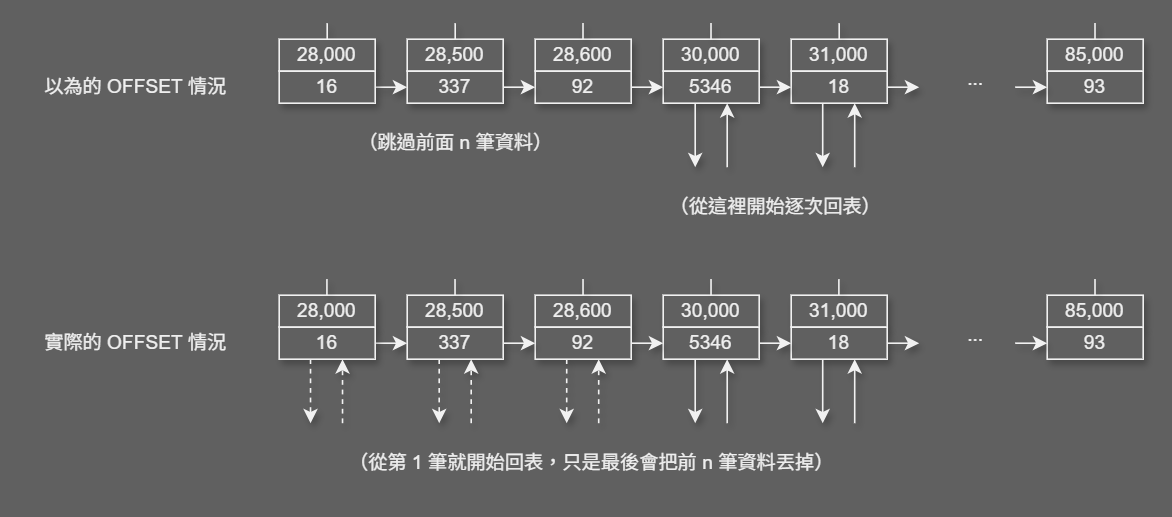

The diagram above was exported from draw.io. Its source (the exported page's mxGraphModel, read from the mxfile embedded in the PNG):
<mxGraphModel dx="749" dy="397" grid="1" gridSize="10" guides="1" tooltips="1" connect="1" arrows="1" fold="1" page="1" pageScale="1" pageWidth="1169" pageHeight="827" background="#606060" math="0" shadow="0">
  <root>
    <mxCell id="0" />
    <mxCell id="1" parent="0" />
    <mxCell id="EgbeE4Fc4E-UnFc759wb-302" style="rounded=0;orthogonalLoop=1;jettySize=auto;html=1;exitX=0.5;exitY=0;exitDx=0;exitDy=0;endArrow=none;startFill=0;shadow=1;fontColor=#EFEFEF;strokeColor=#F1F1F1;" edge="1" parent="1" source="EgbeE4Fc4E-UnFc759wb-303">
      <mxGeometry relative="1" as="geometry">
        <mxPoint x="250" y="124" as="targetPoint" />
      </mxGeometry>
    </mxCell>
    <mxCell id="EgbeE4Fc4E-UnFc759wb-303" value="28,000" style="rounded=0;whiteSpace=wrap;html=1;shadow=1;fontColor=#EFEFEF;strokeColor=#F1F1F1;fillColor=#606060;" vertex="1" parent="1">
      <mxGeometry x="220" y="134" width="60" height="20" as="geometry" />
    </mxCell>
    <mxCell id="EgbeE4Fc4E-UnFc759wb-304" style="edgeStyle=orthogonalEdgeStyle;rounded=0;orthogonalLoop=1;jettySize=auto;html=1;exitX=1;exitY=0.5;exitDx=0;exitDy=0;entryX=0;entryY=0.5;entryDx=0;entryDy=0;strokeColor=#F1F1F1;shadow=1;fontColor=#EFEFEF;" edge="1" parent="1" source="EgbeE4Fc4E-UnFc759wb-305" target="EgbeE4Fc4E-UnFc759wb-307">
      <mxGeometry relative="1" as="geometry" />
    </mxCell>
    <mxCell id="EgbeE4Fc4E-UnFc759wb-305" value="16" style="rounded=0;whiteSpace=wrap;html=1;shadow=1;fontColor=#EFEFEF;strokeColor=#F1F1F1;fillColor=#606060;" vertex="1" parent="1">
      <mxGeometry x="220" y="154" width="60" height="20" as="geometry" />
    </mxCell>
    <mxCell id="EgbeE4Fc4E-UnFc759wb-306" value="28,500" style="rounded=0;whiteSpace=wrap;html=1;shadow=1;fontColor=#EFEFEF;strokeColor=#F1F1F1;fillColor=#606060;" vertex="1" parent="1">
      <mxGeometry x="300" y="134" width="60" height="20" as="geometry" />
    </mxCell>
    <mxCell id="EgbeE4Fc4E-UnFc759wb-307" value="337" style="rounded=0;whiteSpace=wrap;html=1;shadow=1;fontColor=#EFEFEF;strokeColor=#F1F1F1;fillColor=#606060;" vertex="1" parent="1">
      <mxGeometry x="300" y="154" width="60" height="20" as="geometry" />
    </mxCell>
    <mxCell id="EgbeE4Fc4E-UnFc759wb-308" value="28,600" style="rounded=0;whiteSpace=wrap;html=1;shadow=1;fontColor=#EFEFEF;strokeColor=#F1F1F1;fillColor=#606060;" vertex="1" parent="1">
      <mxGeometry x="380" y="134" width="60" height="20" as="geometry" />
    </mxCell>
    <mxCell id="EgbeE4Fc4E-UnFc759wb-309" value="92" style="rounded=0;whiteSpace=wrap;html=1;shadow=1;fontColor=#EFEFEF;strokeColor=#F1F1F1;fillColor=#606060;" vertex="1" parent="1">
      <mxGeometry x="380" y="154" width="60" height="20" as="geometry" />
    </mxCell>
    <mxCell id="EgbeE4Fc4E-UnFc759wb-310" value="30,000" style="rounded=0;whiteSpace=wrap;html=1;shadow=1;fontColor=#EFEFEF;strokeColor=#F1F1F1;fillColor=#606060;" vertex="1" parent="1">
      <mxGeometry x="460" y="134" width="60" height="20" as="geometry" />
    </mxCell>
    <mxCell id="EgbeE4Fc4E-UnFc759wb-311" value="5346" style="rounded=0;whiteSpace=wrap;html=1;shadow=1;fontColor=#EFEFEF;strokeColor=#F1F1F1;fillColor=#606060;" vertex="1" parent="1">
      <mxGeometry x="460" y="154" width="60" height="20" as="geometry" />
    </mxCell>
    <mxCell id="EgbeE4Fc4E-UnFc759wb-312" value="31,000" style="rounded=0;whiteSpace=wrap;html=1;shadow=1;fontColor=#EFEFEF;strokeColor=#F1F1F1;fillColor=#606060;" vertex="1" parent="1">
      <mxGeometry x="540" y="134" width="60" height="20" as="geometry" />
    </mxCell>
    <mxCell id="EgbeE4Fc4E-UnFc759wb-313" value="18" style="rounded=0;whiteSpace=wrap;html=1;shadow=1;fontColor=#EFEFEF;strokeColor=#F1F1F1;fillColor=#606060;" vertex="1" parent="1">
      <mxGeometry x="540" y="154" width="60" height="20" as="geometry" />
    </mxCell>
    <mxCell id="EgbeE4Fc4E-UnFc759wb-314" value="85,000" style="rounded=0;whiteSpace=wrap;html=1;shadow=1;fontColor=#EFEFEF;strokeColor=#F1F1F1;fillColor=#606060;" vertex="1" parent="1">
      <mxGeometry x="700" y="134" width="60" height="20" as="geometry" />
    </mxCell>
    <mxCell id="EgbeE4Fc4E-UnFc759wb-315" value="93" style="rounded=0;whiteSpace=wrap;html=1;shadow=1;fontColor=#EFEFEF;strokeColor=#F1F1F1;fillColor=#606060;" vertex="1" parent="1">
      <mxGeometry x="700" y="154" width="60" height="20" as="geometry" />
    </mxCell>
    <mxCell id="EgbeE4Fc4E-UnFc759wb-316" value="..." style="text;html=1;align=center;verticalAlign=middle;resizable=0;points=[];autosize=1;strokeColor=none;fillColor=none;shadow=1;fontColor=#EFEFEF;" vertex="1" parent="1">
      <mxGeometry x="640" y="144" width="30" height="30" as="geometry" />
    </mxCell>
    <mxCell id="EgbeE4Fc4E-UnFc759wb-317" style="edgeStyle=orthogonalEdgeStyle;rounded=0;orthogonalLoop=1;jettySize=auto;html=1;exitX=1;exitY=0.5;exitDx=0;exitDy=0;entryX=0;entryY=0.5;entryDx=0;entryDy=0;strokeColor=#F1F1F1;shadow=1;fontColor=#EFEFEF;" edge="1" parent="1" source="EgbeE4Fc4E-UnFc759wb-307" target="EgbeE4Fc4E-UnFc759wb-309">
      <mxGeometry relative="1" as="geometry">
        <mxPoint x="390" y="254" as="sourcePoint" />
        <mxPoint x="410" y="254" as="targetPoint" />
      </mxGeometry>
    </mxCell>
    <mxCell id="EgbeE4Fc4E-UnFc759wb-318" style="edgeStyle=orthogonalEdgeStyle;rounded=0;orthogonalLoop=1;jettySize=auto;html=1;exitX=1;exitY=0.5;exitDx=0;exitDy=0;entryX=0;entryY=0.5;entryDx=0;entryDy=0;strokeColor=#F1F1F1;shadow=1;fontColor=#EFEFEF;" edge="1" parent="1" source="EgbeE4Fc4E-UnFc759wb-309" target="EgbeE4Fc4E-UnFc759wb-311">
      <mxGeometry relative="1" as="geometry">
        <mxPoint x="440" y="254" as="sourcePoint" />
        <mxPoint x="460" y="254" as="targetPoint" />
      </mxGeometry>
    </mxCell>
    <mxCell id="EgbeE4Fc4E-UnFc759wb-319" style="edgeStyle=orthogonalEdgeStyle;rounded=0;orthogonalLoop=1;jettySize=auto;html=1;exitX=1;exitY=0.5;exitDx=0;exitDy=0;entryX=0;entryY=0.5;entryDx=0;entryDy=0;strokeColor=#F1F1F1;shadow=1;fontColor=#EFEFEF;" edge="1" parent="1" source="EgbeE4Fc4E-UnFc759wb-311" target="EgbeE4Fc4E-UnFc759wb-313">
      <mxGeometry relative="1" as="geometry">
        <mxPoint x="490" y="244" as="sourcePoint" />
        <mxPoint x="510" y="244" as="targetPoint" />
      </mxGeometry>
    </mxCell>
    <mxCell id="EgbeE4Fc4E-UnFc759wb-320" style="edgeStyle=orthogonalEdgeStyle;rounded=0;orthogonalLoop=1;jettySize=auto;html=1;exitX=1;exitY=0.5;exitDx=0;exitDy=0;strokeColor=#F1F1F1;shadow=1;fontColor=#EFEFEF;" edge="1" parent="1" source="EgbeE4Fc4E-UnFc759wb-313">
      <mxGeometry relative="1" as="geometry">
        <mxPoint x="590" y="244" as="sourcePoint" />
        <mxPoint x="620" y="164" as="targetPoint" />
      </mxGeometry>
    </mxCell>
    <mxCell id="EgbeE4Fc4E-UnFc759wb-321" style="edgeStyle=orthogonalEdgeStyle;rounded=0;orthogonalLoop=1;jettySize=auto;html=1;entryX=0;entryY=0.5;entryDx=0;entryDy=0;shadow=1;fontColor=#EFEFEF;strokeColor=#F1F1F1;" edge="1" parent="1" target="EgbeE4Fc4E-UnFc759wb-315">
      <mxGeometry relative="1" as="geometry">
        <mxPoint x="680" y="164" as="sourcePoint" />
        <mxPoint x="680" y="244" as="targetPoint" />
      </mxGeometry>
    </mxCell>
    <mxCell id="EgbeE4Fc4E-UnFc759wb-322" value="（跳過前面 n 筆資料）" style="text;html=1;align=center;verticalAlign=middle;resizable=0;points=[];autosize=1;strokeColor=none;fillColor=none;shadow=1;fontColor=#EFEFEF;" vertex="1" parent="1">
      <mxGeometry x="260" y="184" width="140" height="30" as="geometry" />
    </mxCell>
    <mxCell id="EgbeE4Fc4E-UnFc759wb-323" style="rounded=0;orthogonalLoop=1;jettySize=auto;html=1;strokeColor=#F1F1F1;shadow=1;fontColor=#EFEFEF;" edge="1" parent="1">
      <mxGeometry relative="1" as="geometry">
        <mxPoint x="480" y="174" as="sourcePoint" />
        <mxPoint x="480" y="214" as="targetPoint" />
      </mxGeometry>
    </mxCell>
    <mxCell id="EgbeE4Fc4E-UnFc759wb-324" value="&lt;span style=&quot;background-color: transparent;&quot;&gt;（從這裡開始逐次回表）&lt;/span&gt;" style="text;html=1;align=center;verticalAlign=middle;resizable=0;points=[];autosize=1;strokeColor=none;fillColor=none;shadow=1;fontColor=#EFEFEF;" vertex="1" parent="1">
      <mxGeometry x="450" y="224" width="160" height="30" as="geometry" />
    </mxCell>
    <mxCell id="EgbeE4Fc4E-UnFc759wb-325" style="rounded=0;orthogonalLoop=1;jettySize=auto;html=1;strokeColor=#F1F1F1;shadow=1;fontColor=#EFEFEF;" edge="1" parent="1">
      <mxGeometry relative="1" as="geometry">
        <mxPoint x="500" y="214" as="sourcePoint" />
        <mxPoint x="500" y="174" as="targetPoint" />
      </mxGeometry>
    </mxCell>
    <mxCell id="EgbeE4Fc4E-UnFc759wb-326" style="rounded=0;orthogonalLoop=1;jettySize=auto;html=1;strokeColor=#F1F1F1;shadow=1;fontColor=#EFEFEF;" edge="1" parent="1">
      <mxGeometry relative="1" as="geometry">
        <mxPoint x="559.69" y="174" as="sourcePoint" />
        <mxPoint x="559.69" y="214" as="targetPoint" />
      </mxGeometry>
    </mxCell>
    <mxCell id="EgbeE4Fc4E-UnFc759wb-327" style="rounded=0;orthogonalLoop=1;jettySize=auto;html=1;strokeColor=#F1F1F1;shadow=1;fontColor=#EFEFEF;" edge="1" parent="1">
      <mxGeometry relative="1" as="geometry">
        <mxPoint x="579.69" y="214" as="sourcePoint" />
        <mxPoint x="579.69" y="174" as="targetPoint" />
      </mxGeometry>
    </mxCell>
    <mxCell id="EgbeE4Fc4E-UnFc759wb-328" value="28,000" style="rounded=0;whiteSpace=wrap;html=1;shadow=1;fontColor=#EFEFEF;strokeColor=#F1F1F1;fillColor=#606060;" vertex="1" parent="1">
      <mxGeometry x="220" y="294" width="60" height="20" as="geometry" />
    </mxCell>
    <mxCell id="EgbeE4Fc4E-UnFc759wb-329" style="edgeStyle=orthogonalEdgeStyle;rounded=0;orthogonalLoop=1;jettySize=auto;html=1;exitX=1;exitY=0.5;exitDx=0;exitDy=0;entryX=0;entryY=0.5;entryDx=0;entryDy=0;strokeColor=#F1F1F1;shadow=1;fontColor=#EFEFEF;" edge="1" parent="1" source="EgbeE4Fc4E-UnFc759wb-330" target="EgbeE4Fc4E-UnFc759wb-332">
      <mxGeometry relative="1" as="geometry" />
    </mxCell>
    <mxCell id="EgbeE4Fc4E-UnFc759wb-330" value="16" style="rounded=0;whiteSpace=wrap;html=1;shadow=1;fontColor=#EFEFEF;strokeColor=#F1F1F1;fillColor=#606060;" vertex="1" parent="1">
      <mxGeometry x="220" y="314" width="60" height="20" as="geometry" />
    </mxCell>
    <mxCell id="EgbeE4Fc4E-UnFc759wb-331" value="28,500" style="rounded=0;whiteSpace=wrap;html=1;shadow=1;fontColor=#EFEFEF;strokeColor=#F1F1F1;fillColor=#606060;" vertex="1" parent="1">
      <mxGeometry x="300" y="294" width="60" height="20" as="geometry" />
    </mxCell>
    <mxCell id="EgbeE4Fc4E-UnFc759wb-332" value="337" style="rounded=0;whiteSpace=wrap;html=1;shadow=1;fontColor=#EFEFEF;strokeColor=#F1F1F1;fillColor=#606060;" vertex="1" parent="1">
      <mxGeometry x="300" y="314" width="60" height="20" as="geometry" />
    </mxCell>
    <mxCell id="EgbeE4Fc4E-UnFc759wb-333" value="28,600" style="rounded=0;whiteSpace=wrap;html=1;shadow=1;fontColor=#EFEFEF;strokeColor=#F1F1F1;fillColor=#606060;" vertex="1" parent="1">
      <mxGeometry x="380" y="294" width="60" height="20" as="geometry" />
    </mxCell>
    <mxCell id="EgbeE4Fc4E-UnFc759wb-334" value="92" style="rounded=0;whiteSpace=wrap;html=1;shadow=1;fontColor=#EFEFEF;strokeColor=#F1F1F1;fillColor=#606060;" vertex="1" parent="1">
      <mxGeometry x="380" y="314" width="60" height="20" as="geometry" />
    </mxCell>
    <mxCell id="EgbeE4Fc4E-UnFc759wb-335" value="30,000" style="rounded=0;whiteSpace=wrap;html=1;shadow=1;fontColor=#EFEFEF;strokeColor=#F1F1F1;fillColor=#606060;" vertex="1" parent="1">
      <mxGeometry x="460" y="294" width="60" height="20" as="geometry" />
    </mxCell>
    <mxCell id="EgbeE4Fc4E-UnFc759wb-336" value="5346" style="rounded=0;whiteSpace=wrap;html=1;shadow=1;fontColor=#EFEFEF;strokeColor=#F1F1F1;fillColor=#606060;" vertex="1" parent="1">
      <mxGeometry x="460" y="314" width="60" height="20" as="geometry" />
    </mxCell>
    <mxCell id="EgbeE4Fc4E-UnFc759wb-337" value="31,000" style="rounded=0;whiteSpace=wrap;html=1;shadow=1;fontColor=#EFEFEF;strokeColor=#F1F1F1;fillColor=#606060;" vertex="1" parent="1">
      <mxGeometry x="540" y="294" width="60" height="20" as="geometry" />
    </mxCell>
    <mxCell id="EgbeE4Fc4E-UnFc759wb-338" value="18" style="rounded=0;whiteSpace=wrap;html=1;shadow=1;fontColor=#EFEFEF;strokeColor=#F1F1F1;fillColor=#606060;" vertex="1" parent="1">
      <mxGeometry x="540" y="314" width="60" height="20" as="geometry" />
    </mxCell>
    <mxCell id="EgbeE4Fc4E-UnFc759wb-339" value="85,000" style="rounded=0;whiteSpace=wrap;html=1;shadow=1;fontColor=#EFEFEF;strokeColor=#F1F1F1;fillColor=#606060;" vertex="1" parent="1">
      <mxGeometry x="700" y="294" width="60" height="20" as="geometry" />
    </mxCell>
    <mxCell id="EgbeE4Fc4E-UnFc759wb-340" value="93" style="rounded=0;whiteSpace=wrap;html=1;shadow=1;fontColor=#EFEFEF;strokeColor=#F1F1F1;fillColor=#606060;" vertex="1" parent="1">
      <mxGeometry x="700" y="314" width="60" height="20" as="geometry" />
    </mxCell>
    <mxCell id="EgbeE4Fc4E-UnFc759wb-341" value="..." style="text;html=1;align=center;verticalAlign=middle;resizable=0;points=[];autosize=1;strokeColor=none;fillColor=none;shadow=1;fontColor=#EFEFEF;" vertex="1" parent="1">
      <mxGeometry x="640" y="304" width="30" height="30" as="geometry" />
    </mxCell>
    <mxCell id="EgbeE4Fc4E-UnFc759wb-342" style="edgeStyle=orthogonalEdgeStyle;rounded=0;orthogonalLoop=1;jettySize=auto;html=1;exitX=1;exitY=0.5;exitDx=0;exitDy=0;entryX=0;entryY=0.5;entryDx=0;entryDy=0;strokeColor=#F1F1F1;shadow=1;fontColor=#EFEFEF;" edge="1" parent="1" source="EgbeE4Fc4E-UnFc759wb-332" target="EgbeE4Fc4E-UnFc759wb-334">
      <mxGeometry relative="1" as="geometry">
        <mxPoint x="390" y="414" as="sourcePoint" />
        <mxPoint x="410" y="414" as="targetPoint" />
      </mxGeometry>
    </mxCell>
    <mxCell id="EgbeE4Fc4E-UnFc759wb-343" style="edgeStyle=orthogonalEdgeStyle;rounded=0;orthogonalLoop=1;jettySize=auto;html=1;exitX=1;exitY=0.5;exitDx=0;exitDy=0;entryX=0;entryY=0.5;entryDx=0;entryDy=0;strokeColor=#F1F1F1;shadow=1;fontColor=#EFEFEF;" edge="1" parent="1" source="EgbeE4Fc4E-UnFc759wb-334" target="EgbeE4Fc4E-UnFc759wb-336">
      <mxGeometry relative="1" as="geometry">
        <mxPoint x="440" y="414" as="sourcePoint" />
        <mxPoint x="460" y="414" as="targetPoint" />
      </mxGeometry>
    </mxCell>
    <mxCell id="EgbeE4Fc4E-UnFc759wb-344" style="edgeStyle=orthogonalEdgeStyle;rounded=0;orthogonalLoop=1;jettySize=auto;html=1;exitX=1;exitY=0.5;exitDx=0;exitDy=0;entryX=0;entryY=0.5;entryDx=0;entryDy=0;strokeColor=#F1F1F1;shadow=1;fontColor=#EFEFEF;" edge="1" parent="1" source="EgbeE4Fc4E-UnFc759wb-336" target="EgbeE4Fc4E-UnFc759wb-338">
      <mxGeometry relative="1" as="geometry">
        <mxPoint x="490" y="404" as="sourcePoint" />
        <mxPoint x="510" y="404" as="targetPoint" />
      </mxGeometry>
    </mxCell>
    <mxCell id="EgbeE4Fc4E-UnFc759wb-345" style="edgeStyle=orthogonalEdgeStyle;rounded=0;orthogonalLoop=1;jettySize=auto;html=1;exitX=1;exitY=0.5;exitDx=0;exitDy=0;strokeColor=#F1F1F1;shadow=1;fontColor=#EFEFEF;" edge="1" parent="1" source="EgbeE4Fc4E-UnFc759wb-338">
      <mxGeometry relative="1" as="geometry">
        <mxPoint x="590" y="404" as="sourcePoint" />
        <mxPoint x="620" y="324" as="targetPoint" />
      </mxGeometry>
    </mxCell>
    <mxCell id="EgbeE4Fc4E-UnFc759wb-346" style="edgeStyle=orthogonalEdgeStyle;rounded=0;orthogonalLoop=1;jettySize=auto;html=1;entryX=0;entryY=0.5;entryDx=0;entryDy=0;shadow=1;fontColor=#EFEFEF;strokeColor=#F1F1F1;" edge="1" parent="1" target="EgbeE4Fc4E-UnFc759wb-340">
      <mxGeometry relative="1" as="geometry">
        <mxPoint x="680" y="324" as="sourcePoint" />
        <mxPoint x="680" y="404" as="targetPoint" />
      </mxGeometry>
    </mxCell>
    <mxCell id="EgbeE4Fc4E-UnFc759wb-347" style="rounded=0;orthogonalLoop=1;jettySize=auto;html=1;strokeColor=#F1F1F1;shadow=1;fontColor=#EFEFEF;" edge="1" parent="1">
      <mxGeometry relative="1" as="geometry">
        <mxPoint x="480" y="334" as="sourcePoint" />
        <mxPoint x="480" y="374" as="targetPoint" />
      </mxGeometry>
    </mxCell>
    <mxCell id="EgbeE4Fc4E-UnFc759wb-348" value="（從第 1 筆就開始回表，只是最後會把前 n 筆資料丟掉）" style="text;html=1;align=center;verticalAlign=middle;resizable=0;points=[];autosize=1;strokeColor=none;fillColor=none;shadow=1;fontColor=#EFEFEF;" vertex="1" parent="1">
      <mxGeometry x="250" y="384" width="330" height="30" as="geometry" />
    </mxCell>
    <mxCell id="EgbeE4Fc4E-UnFc759wb-349" style="rounded=0;orthogonalLoop=1;jettySize=auto;html=1;strokeColor=#F1F1F1;shadow=1;fontColor=#EFEFEF;" edge="1" parent="1">
      <mxGeometry relative="1" as="geometry">
        <mxPoint x="500" y="374" as="sourcePoint" />
        <mxPoint x="500" y="334" as="targetPoint" />
      </mxGeometry>
    </mxCell>
    <mxCell id="EgbeE4Fc4E-UnFc759wb-350" style="rounded=0;orthogonalLoop=1;jettySize=auto;html=1;strokeColor=#F1F1F1;shadow=1;fontColor=#EFEFEF;" edge="1" parent="1">
      <mxGeometry relative="1" as="geometry">
        <mxPoint x="559.69" y="334" as="sourcePoint" />
        <mxPoint x="559.69" y="374" as="targetPoint" />
      </mxGeometry>
    </mxCell>
    <mxCell id="EgbeE4Fc4E-UnFc759wb-351" style="rounded=0;orthogonalLoop=1;jettySize=auto;html=1;strokeColor=#F1F1F1;shadow=1;fontColor=#EFEFEF;" edge="1" parent="1">
      <mxGeometry relative="1" as="geometry">
        <mxPoint x="579.69" y="374" as="sourcePoint" />
        <mxPoint x="579.69" y="334" as="targetPoint" />
      </mxGeometry>
    </mxCell>
    <mxCell id="EgbeE4Fc4E-UnFc759wb-352" style="rounded=0;orthogonalLoop=1;jettySize=auto;html=1;strokeColor=#F1F1F1;dashed=1;shadow=1;fontColor=#EFEFEF;" edge="1" parent="1">
      <mxGeometry relative="1" as="geometry">
        <mxPoint x="320" y="334" as="sourcePoint" />
        <mxPoint x="320" y="374" as="targetPoint" />
      </mxGeometry>
    </mxCell>
    <mxCell id="EgbeE4Fc4E-UnFc759wb-353" style="rounded=0;orthogonalLoop=1;jettySize=auto;html=1;strokeColor=#F1F1F1;dashed=1;shadow=1;fontColor=#EFEFEF;" edge="1" parent="1">
      <mxGeometry relative="1" as="geometry">
        <mxPoint x="340" y="374" as="sourcePoint" />
        <mxPoint x="340" y="334" as="targetPoint" />
      </mxGeometry>
    </mxCell>
    <mxCell id="EgbeE4Fc4E-UnFc759wb-354" style="rounded=0;orthogonalLoop=1;jettySize=auto;html=1;strokeColor=#F1F1F1;dashed=1;shadow=1;fontColor=#EFEFEF;" edge="1" parent="1">
      <mxGeometry relative="1" as="geometry">
        <mxPoint x="399.69000000000005" y="334" as="sourcePoint" />
        <mxPoint x="399.69000000000005" y="374" as="targetPoint" />
      </mxGeometry>
    </mxCell>
    <mxCell id="EgbeE4Fc4E-UnFc759wb-355" style="rounded=0;orthogonalLoop=1;jettySize=auto;html=1;strokeColor=#F1F1F1;dashed=1;shadow=1;fontColor=#EFEFEF;" edge="1" parent="1">
      <mxGeometry relative="1" as="geometry">
        <mxPoint x="419.69000000000005" y="374" as="sourcePoint" />
        <mxPoint x="419.69000000000005" y="334" as="targetPoint" />
      </mxGeometry>
    </mxCell>
    <mxCell id="EgbeE4Fc4E-UnFc759wb-356" style="rounded=0;orthogonalLoop=1;jettySize=auto;html=1;strokeColor=#F1F1F1;dashed=1;shadow=1;fontColor=#EFEFEF;" edge="1" parent="1">
      <mxGeometry relative="1" as="geometry">
        <mxPoint x="239.57999999999993" y="334" as="sourcePoint" />
        <mxPoint x="239.57999999999993" y="374" as="targetPoint" />
      </mxGeometry>
    </mxCell>
    <mxCell id="EgbeE4Fc4E-UnFc759wb-357" style="rounded=0;orthogonalLoop=1;jettySize=auto;html=1;strokeColor=#F1F1F1;dashed=1;shadow=1;fontColor=#EFEFEF;" edge="1" parent="1">
      <mxGeometry relative="1" as="geometry">
        <mxPoint x="259.5799999999999" y="374" as="sourcePoint" />
        <mxPoint x="259.5799999999999" y="334" as="targetPoint" />
      </mxGeometry>
    </mxCell>
    <mxCell id="EgbeE4Fc4E-UnFc759wb-358" value="以為的 OFFSET 情況" style="text;html=1;align=center;verticalAlign=middle;resizable=0;points=[];autosize=1;strokeColor=none;fillColor=none;shadow=1;fontColor=#EFEFEF;" vertex="1" parent="1">
      <mxGeometry x="60" y="149" width="140" height="30" as="geometry" />
    </mxCell>
    <mxCell id="EgbeE4Fc4E-UnFc759wb-359" value="實際的 OFFSET 情況" style="text;html=1;align=center;verticalAlign=middle;resizable=0;points=[];autosize=1;strokeColor=none;fillColor=none;shadow=1;fontColor=#EFEFEF;" vertex="1" parent="1">
      <mxGeometry x="60" y="309" width="140" height="30" as="geometry" />
    </mxCell>
    <mxCell id="EgbeE4Fc4E-UnFc759wb-361" style="rounded=0;orthogonalLoop=1;jettySize=auto;html=1;exitX=0.5;exitY=0;exitDx=0;exitDy=0;endArrow=none;startFill=0;shadow=1;fontColor=#EFEFEF;strokeColor=#F1F1F1;" edge="1" parent="1" source="EgbeE4Fc4E-UnFc759wb-306">
      <mxGeometry relative="1" as="geometry">
        <mxPoint x="330" y="124" as="targetPoint" />
        <mxPoint x="260" y="144" as="sourcePoint" />
      </mxGeometry>
    </mxCell>
    <mxCell id="EgbeE4Fc4E-UnFc759wb-362" style="rounded=0;orthogonalLoop=1;jettySize=auto;html=1;exitX=0.5;exitY=0;exitDx=0;exitDy=0;endArrow=none;startFill=0;shadow=1;fontColor=#EFEFEF;strokeColor=#F1F1F1;" edge="1" parent="1">
      <mxGeometry relative="1" as="geometry">
        <mxPoint x="409.88" y="124" as="targetPoint" />
        <mxPoint x="409.88" y="134" as="sourcePoint" />
      </mxGeometry>
    </mxCell>
    <mxCell id="EgbeE4Fc4E-UnFc759wb-363" style="rounded=0;orthogonalLoop=1;jettySize=auto;html=1;exitX=0.5;exitY=0;exitDx=0;exitDy=0;endArrow=none;startFill=0;shadow=1;fontColor=#EFEFEF;strokeColor=#F1F1F1;" edge="1" parent="1">
      <mxGeometry relative="1" as="geometry">
        <mxPoint x="489.8800000000001" y="124" as="targetPoint" />
        <mxPoint x="489.8800000000001" y="134" as="sourcePoint" />
      </mxGeometry>
    </mxCell>
    <mxCell id="EgbeE4Fc4E-UnFc759wb-364" style="rounded=0;orthogonalLoop=1;jettySize=auto;html=1;exitX=0.5;exitY=0;exitDx=0;exitDy=0;endArrow=none;startFill=0;shadow=1;fontColor=#EFEFEF;strokeColor=#F1F1F1;" edge="1" parent="1">
      <mxGeometry relative="1" as="geometry">
        <mxPoint x="570" y="124" as="targetPoint" />
        <mxPoint x="570" y="134" as="sourcePoint" />
      </mxGeometry>
    </mxCell>
    <mxCell id="EgbeE4Fc4E-UnFc759wb-365" style="rounded=0;orthogonalLoop=1;jettySize=auto;html=1;exitX=0.5;exitY=0;exitDx=0;exitDy=0;endArrow=none;startFill=0;shadow=1;fontColor=#EFEFEF;strokeColor=#F1F1F1;" edge="1" parent="1">
      <mxGeometry relative="1" as="geometry">
        <mxPoint x="729.8800000000001" y="124" as="targetPoint" />
        <mxPoint x="729.8800000000001" y="134" as="sourcePoint" />
      </mxGeometry>
    </mxCell>
    <mxCell id="EgbeE4Fc4E-UnFc759wb-366" style="rounded=0;orthogonalLoop=1;jettySize=auto;html=1;exitX=0.5;exitY=0;exitDx=0;exitDy=0;endArrow=none;startFill=0;shadow=1;fontColor=#EFEFEF;strokeColor=#F1F1F1;" edge="1" parent="1">
      <mxGeometry relative="1" as="geometry">
        <mxPoint x="729.8800000000001" y="284" as="targetPoint" />
        <mxPoint x="729.8800000000001" y="294" as="sourcePoint" />
      </mxGeometry>
    </mxCell>
    <mxCell id="EgbeE4Fc4E-UnFc759wb-367" style="rounded=0;orthogonalLoop=1;jettySize=auto;html=1;exitX=0.5;exitY=0;exitDx=0;exitDy=0;endArrow=none;startFill=0;shadow=1;fontColor=#EFEFEF;strokeColor=#F1F1F1;" edge="1" parent="1">
      <mxGeometry relative="1" as="geometry">
        <mxPoint x="569.8" y="284" as="targetPoint" />
        <mxPoint x="569.8" y="294" as="sourcePoint" />
      </mxGeometry>
    </mxCell>
    <mxCell id="EgbeE4Fc4E-UnFc759wb-368" style="rounded=0;orthogonalLoop=1;jettySize=auto;html=1;exitX=0.5;exitY=0;exitDx=0;exitDy=0;endArrow=none;startFill=0;shadow=1;fontColor=#EFEFEF;strokeColor=#F1F1F1;" edge="1" parent="1">
      <mxGeometry relative="1" as="geometry">
        <mxPoint x="489.9000000000001" y="284" as="targetPoint" />
        <mxPoint x="489.9000000000001" y="294" as="sourcePoint" />
      </mxGeometry>
    </mxCell>
    <mxCell id="EgbeE4Fc4E-UnFc759wb-369" style="rounded=0;orthogonalLoop=1;jettySize=auto;html=1;exitX=0.5;exitY=0;exitDx=0;exitDy=0;endArrow=none;startFill=0;shadow=1;fontColor=#EFEFEF;strokeColor=#F1F1F1;" edge="1" parent="1">
      <mxGeometry relative="1" as="geometry">
        <mxPoint x="409.9" y="284" as="targetPoint" />
        <mxPoint x="409.9" y="294" as="sourcePoint" />
      </mxGeometry>
    </mxCell>
    <mxCell id="EgbeE4Fc4E-UnFc759wb-370" style="rounded=0;orthogonalLoop=1;jettySize=auto;html=1;exitX=0.5;exitY=0;exitDx=0;exitDy=0;endArrow=none;startFill=0;shadow=1;fontColor=#EFEFEF;strokeColor=#F1F1F1;" edge="1" parent="1">
      <mxGeometry relative="1" as="geometry">
        <mxPoint x="329.9" y="284" as="targetPoint" />
        <mxPoint x="329.9" y="294" as="sourcePoint" />
      </mxGeometry>
    </mxCell>
    <mxCell id="EgbeE4Fc4E-UnFc759wb-371" style="rounded=0;orthogonalLoop=1;jettySize=auto;html=1;exitX=0.5;exitY=0;exitDx=0;exitDy=0;endArrow=none;startFill=0;shadow=1;fontColor=#EFEFEF;strokeColor=#F1F1F1;" edge="1" parent="1">
      <mxGeometry relative="1" as="geometry">
        <mxPoint x="249.82999999999993" y="284" as="targetPoint" />
        <mxPoint x="249.82999999999993" y="294" as="sourcePoint" />
      </mxGeometry>
    </mxCell>
  </root>
</mxGraphModel>